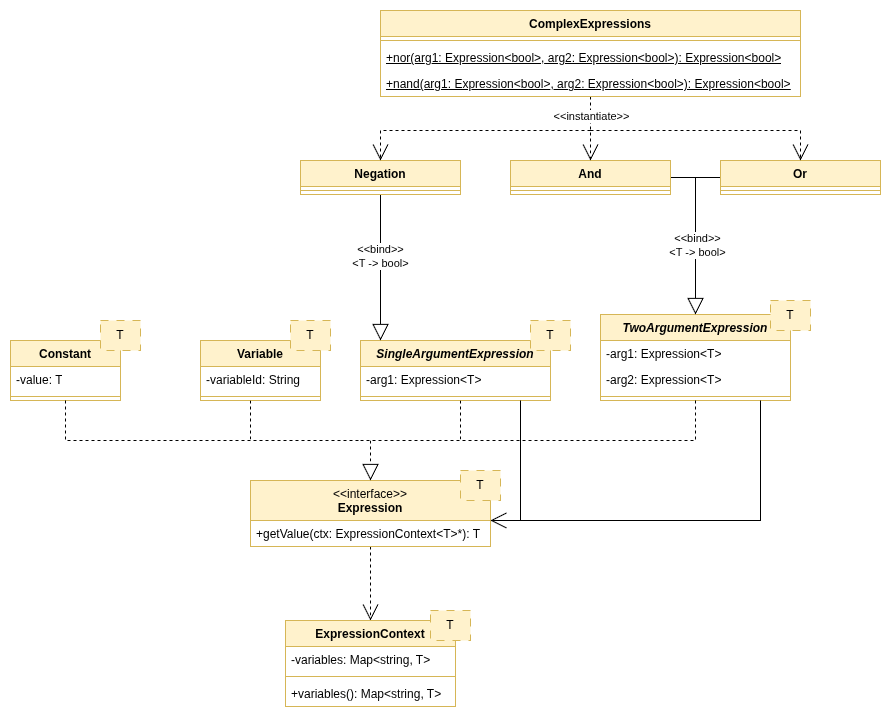

The diagram above was exported from draw.io. Its source (the exported page's mxGraphModel, read from the mxfile embedded in the PNG):
<mxGraphModel dx="1426" dy="753" grid="1" gridSize="10" guides="1" tooltips="1" connect="1" arrows="1" fold="1" page="1" pageScale="1" pageWidth="1200" pageHeight="1600" math="0" shadow="0">
  <root>
    <mxCell id="0" />
    <mxCell id="1" parent="0" />
    <mxCell id="KTukpD2BZ3IBSiJXzpQJ-16" style="edgeStyle=orthogonalEdgeStyle;rounded=0;orthogonalLoop=1;jettySize=auto;html=1;entryX=0.5;entryY=0;entryDx=0;entryDy=0;endSize=14;endArrow=open;endFill=0;dashed=1;" edge="1" parent="1" source="KTukpD2BZ3IBSiJXzpQJ-1" target="KTukpD2BZ3IBSiJXzpQJ-11">
      <mxGeometry relative="1" as="geometry" />
    </mxCell>
    <mxCell id="KTukpD2BZ3IBSiJXzpQJ-1" value="&lt;span style=&quot;font-weight: normal;&quot;&gt;&amp;lt;&amp;lt;interface&amp;gt;&amp;gt;&lt;/span&gt;&lt;div&gt;Expression&lt;/div&gt;" style="swimlane;fontStyle=1;align=center;verticalAlign=top;childLayout=stackLayout;horizontal=1;startSize=40;horizontalStack=0;resizeParent=1;resizeParentMax=0;resizeLast=0;collapsible=1;marginBottom=0;whiteSpace=wrap;html=1;fillColor=#fff2cc;strokeColor=#d6b656;" vertex="1" parent="1">
      <mxGeometry x="450" y="480" width="240" height="66" as="geometry" />
    </mxCell>
    <mxCell id="KTukpD2BZ3IBSiJXzpQJ-4" value="+getValue(ctx: ExpressionContext&amp;lt;T&amp;gt;*): T" style="text;strokeColor=none;fillColor=none;align=left;verticalAlign=top;spacingLeft=4;spacingRight=4;overflow=hidden;rotatable=0;points=[[0,0.5],[1,0.5]];portConstraint=eastwest;whiteSpace=wrap;html=1;" vertex="1" parent="KTukpD2BZ3IBSiJXzpQJ-1">
      <mxGeometry y="40" width="240" height="26" as="geometry" />
    </mxCell>
    <mxCell id="KTukpD2BZ3IBSiJXzpQJ-5" value="T" style="rounded=0;whiteSpace=wrap;html=1;dashed=1;dashPattern=8 8;fillColor=#fff2cc;strokeColor=#d6b656;" vertex="1" parent="1">
      <mxGeometry x="660" y="470" width="40" height="30" as="geometry" />
    </mxCell>
    <mxCell id="KTukpD2BZ3IBSiJXzpQJ-11" value="ExpressionContext" style="swimlane;fontStyle=1;align=center;verticalAlign=top;childLayout=stackLayout;horizontal=1;startSize=26;horizontalStack=0;resizeParent=1;resizeParentMax=0;resizeLast=0;collapsible=1;marginBottom=0;whiteSpace=wrap;html=1;fillColor=#fff2cc;strokeColor=#d6b656;" vertex="1" parent="1">
      <mxGeometry x="485" y="620" width="170" height="86" as="geometry" />
    </mxCell>
    <mxCell id="KTukpD2BZ3IBSiJXzpQJ-12" value="-variables: Map&amp;lt;string, T&amp;gt;" style="text;strokeColor=none;fillColor=none;align=left;verticalAlign=top;spacingLeft=4;spacingRight=4;overflow=hidden;rotatable=0;points=[[0,0.5],[1,0.5]];portConstraint=eastwest;whiteSpace=wrap;html=1;" vertex="1" parent="KTukpD2BZ3IBSiJXzpQJ-11">
      <mxGeometry y="26" width="170" height="26" as="geometry" />
    </mxCell>
    <mxCell id="KTukpD2BZ3IBSiJXzpQJ-13" value="" style="line;strokeWidth=1;fillColor=none;align=left;verticalAlign=middle;spacingTop=-1;spacingLeft=3;spacingRight=3;rotatable=0;labelPosition=right;points=[];portConstraint=eastwest;strokeColor=inherit;" vertex="1" parent="KTukpD2BZ3IBSiJXzpQJ-11">
      <mxGeometry y="52" width="170" height="8" as="geometry" />
    </mxCell>
    <mxCell id="KTukpD2BZ3IBSiJXzpQJ-14" value="+variables(): Map&amp;lt;string, T&amp;gt;" style="text;strokeColor=none;fillColor=none;align=left;verticalAlign=top;spacingLeft=4;spacingRight=4;overflow=hidden;rotatable=0;points=[[0,0.5],[1,0.5]];portConstraint=eastwest;whiteSpace=wrap;html=1;" vertex="1" parent="KTukpD2BZ3IBSiJXzpQJ-11">
      <mxGeometry y="60" width="170" height="26" as="geometry" />
    </mxCell>
    <mxCell id="KTukpD2BZ3IBSiJXzpQJ-17" value="T" style="rounded=0;whiteSpace=wrap;html=1;dashed=1;dashPattern=8 8;fillColor=#fff2cc;strokeColor=#d6b656;" vertex="1" parent="1">
      <mxGeometry x="630" y="610" width="40" height="30" as="geometry" />
    </mxCell>
    <mxCell id="KTukpD2BZ3IBSiJXzpQJ-19" value="Constant" style="swimlane;fontStyle=1;align=center;verticalAlign=top;childLayout=stackLayout;horizontal=1;startSize=26;horizontalStack=0;resizeParent=1;resizeParentMax=0;resizeLast=0;collapsible=1;marginBottom=0;whiteSpace=wrap;html=1;fillColor=#fff2cc;strokeColor=#d6b656;" vertex="1" parent="1">
      <mxGeometry x="210" y="340" width="110" height="60" as="geometry" />
    </mxCell>
    <mxCell id="KTukpD2BZ3IBSiJXzpQJ-20" value="-value: T" style="text;strokeColor=none;fillColor=none;align=left;verticalAlign=top;spacingLeft=4;spacingRight=4;overflow=hidden;rotatable=0;points=[[0,0.5],[1,0.5]];portConstraint=eastwest;whiteSpace=wrap;html=1;" vertex="1" parent="KTukpD2BZ3IBSiJXzpQJ-19">
      <mxGeometry y="26" width="110" height="26" as="geometry" />
    </mxCell>
    <mxCell id="KTukpD2BZ3IBSiJXzpQJ-21" value="" style="line;strokeWidth=1;fillColor=none;align=left;verticalAlign=middle;spacingTop=-1;spacingLeft=3;spacingRight=3;rotatable=0;labelPosition=right;points=[];portConstraint=eastwest;strokeColor=inherit;" vertex="1" parent="KTukpD2BZ3IBSiJXzpQJ-19">
      <mxGeometry y="52" width="110" height="8" as="geometry" />
    </mxCell>
    <mxCell id="KTukpD2BZ3IBSiJXzpQJ-24" value="T" style="rounded=0;whiteSpace=wrap;html=1;dashed=1;dashPattern=8 8;fillColor=#fff2cc;strokeColor=#d6b656;" vertex="1" parent="1">
      <mxGeometry x="300" y="320" width="40" height="30" as="geometry" />
    </mxCell>
    <mxCell id="KTukpD2BZ3IBSiJXzpQJ-25" value="Variable" style="swimlane;fontStyle=1;align=center;verticalAlign=top;childLayout=stackLayout;horizontal=1;startSize=26;horizontalStack=0;resizeParent=1;resizeParentMax=0;resizeLast=0;collapsible=1;marginBottom=0;whiteSpace=wrap;html=1;fillColor=#fff2cc;strokeColor=#d6b656;" vertex="1" parent="1">
      <mxGeometry x="400" y="340" width="120" height="60" as="geometry" />
    </mxCell>
    <mxCell id="KTukpD2BZ3IBSiJXzpQJ-26" value="-variableId: String" style="text;strokeColor=none;fillColor=none;align=left;verticalAlign=top;spacingLeft=4;spacingRight=4;overflow=hidden;rotatable=0;points=[[0,0.5],[1,0.5]];portConstraint=eastwest;whiteSpace=wrap;html=1;" vertex="1" parent="KTukpD2BZ3IBSiJXzpQJ-25">
      <mxGeometry y="26" width="120" height="26" as="geometry" />
    </mxCell>
    <mxCell id="KTukpD2BZ3IBSiJXzpQJ-27" value="" style="line;strokeWidth=1;fillColor=none;align=left;verticalAlign=middle;spacingTop=-1;spacingLeft=3;spacingRight=3;rotatable=0;labelPosition=right;points=[];portConstraint=eastwest;strokeColor=inherit;" vertex="1" parent="KTukpD2BZ3IBSiJXzpQJ-25">
      <mxGeometry y="52" width="120" height="8" as="geometry" />
    </mxCell>
    <mxCell id="KTukpD2BZ3IBSiJXzpQJ-29" value="T" style="rounded=0;whiteSpace=wrap;html=1;dashed=1;dashPattern=8 8;fillColor=#fff2cc;strokeColor=#d6b656;" vertex="1" parent="1">
      <mxGeometry x="490" y="320" width="40" height="30" as="geometry" />
    </mxCell>
    <mxCell id="KTukpD2BZ3IBSiJXzpQJ-30" value="&lt;i&gt;SingleArgumentExpression&lt;/i&gt;" style="swimlane;fontStyle=1;align=center;verticalAlign=top;childLayout=stackLayout;horizontal=1;startSize=26;horizontalStack=0;resizeParent=1;resizeParentMax=0;resizeLast=0;collapsible=1;marginBottom=0;whiteSpace=wrap;html=1;fillColor=#fff2cc;strokeColor=#d6b656;" vertex="1" parent="1">
      <mxGeometry x="560" y="340" width="190" height="60" as="geometry" />
    </mxCell>
    <mxCell id="KTukpD2BZ3IBSiJXzpQJ-31" value="-arg1: Expression&amp;lt;T&amp;gt;" style="text;strokeColor=none;fillColor=none;align=left;verticalAlign=top;spacingLeft=4;spacingRight=4;overflow=hidden;rotatable=0;points=[[0,0.5],[1,0.5]];portConstraint=eastwest;whiteSpace=wrap;html=1;" vertex="1" parent="KTukpD2BZ3IBSiJXzpQJ-30">
      <mxGeometry y="26" width="190" height="26" as="geometry" />
    </mxCell>
    <mxCell id="KTukpD2BZ3IBSiJXzpQJ-32" value="" style="line;strokeWidth=1;fillColor=none;align=left;verticalAlign=middle;spacingTop=-1;spacingLeft=3;spacingRight=3;rotatable=0;labelPosition=right;points=[];portConstraint=eastwest;strokeColor=inherit;" vertex="1" parent="KTukpD2BZ3IBSiJXzpQJ-30">
      <mxGeometry y="52" width="190" height="8" as="geometry" />
    </mxCell>
    <mxCell id="KTukpD2BZ3IBSiJXzpQJ-35" value="&lt;i&gt;TwoArgumentExpression&lt;/i&gt;" style="swimlane;fontStyle=1;align=center;verticalAlign=top;childLayout=stackLayout;horizontal=1;startSize=26;horizontalStack=0;resizeParent=1;resizeParentMax=0;resizeLast=0;collapsible=1;marginBottom=0;whiteSpace=wrap;html=1;fillColor=#fff2cc;strokeColor=#d6b656;" vertex="1" parent="1">
      <mxGeometry x="800" y="314" width="190" height="86" as="geometry" />
    </mxCell>
    <mxCell id="KTukpD2BZ3IBSiJXzpQJ-36" value="-arg1: Expression&amp;lt;T&amp;gt;" style="text;strokeColor=none;fillColor=none;align=left;verticalAlign=top;spacingLeft=4;spacingRight=4;overflow=hidden;rotatable=0;points=[[0,0.5],[1,0.5]];portConstraint=eastwest;whiteSpace=wrap;html=1;" vertex="1" parent="KTukpD2BZ3IBSiJXzpQJ-35">
      <mxGeometry y="26" width="190" height="26" as="geometry" />
    </mxCell>
    <mxCell id="KTukpD2BZ3IBSiJXzpQJ-37" value="-arg2: Expression&amp;lt;T&amp;gt;" style="text;strokeColor=none;fillColor=none;align=left;verticalAlign=top;spacingLeft=4;spacingRight=4;overflow=hidden;rotatable=0;points=[[0,0.5],[1,0.5]];portConstraint=eastwest;whiteSpace=wrap;html=1;" vertex="1" parent="KTukpD2BZ3IBSiJXzpQJ-35">
      <mxGeometry y="52" width="190" height="26" as="geometry" />
    </mxCell>
    <mxCell id="KTukpD2BZ3IBSiJXzpQJ-38" value="" style="line;strokeWidth=1;fillColor=none;align=left;verticalAlign=middle;spacingTop=-1;spacingLeft=3;spacingRight=3;rotatable=0;labelPosition=right;points=[];portConstraint=eastwest;strokeColor=inherit;" vertex="1" parent="KTukpD2BZ3IBSiJXzpQJ-35">
      <mxGeometry y="78" width="190" height="8" as="geometry" />
    </mxCell>
    <mxCell id="KTukpD2BZ3IBSiJXzpQJ-40" value="T" style="rounded=0;whiteSpace=wrap;html=1;dashed=1;dashPattern=8 8;fillColor=#fff2cc;strokeColor=#d6b656;" vertex="1" parent="1">
      <mxGeometry x="730" y="320" width="40" height="30" as="geometry" />
    </mxCell>
    <mxCell id="KTukpD2BZ3IBSiJXzpQJ-41" value="T" style="rounded=0;whiteSpace=wrap;html=1;dashed=1;dashPattern=8 8;fillColor=#fff2cc;strokeColor=#d6b656;" vertex="1" parent="1">
      <mxGeometry x="970" y="300" width="40" height="30" as="geometry" />
    </mxCell>
    <mxCell id="KTukpD2BZ3IBSiJXzpQJ-44" value="" style="endArrow=none;html=1;rounded=0;startFill=0;dashed=1;exitX=0.5;exitY=1;exitDx=0;exitDy=0;" edge="1" parent="1" source="KTukpD2BZ3IBSiJXzpQJ-19">
      <mxGeometry relative="1" as="geometry">
        <mxPoint x="280" y="400" as="sourcePoint" />
        <mxPoint x="560" y="440" as="targetPoint" />
        <Array as="points">
          <mxPoint x="265" y="420" />
          <mxPoint x="265" y="440" />
        </Array>
      </mxGeometry>
    </mxCell>
    <mxCell id="KTukpD2BZ3IBSiJXzpQJ-46" value="&lt;div&gt;&lt;br&gt;&lt;/div&gt;&lt;div&gt;&lt;br&gt;&lt;/div&gt;&lt;div&gt;&lt;br&gt;&lt;/div&gt;&lt;div&gt;&lt;br&gt;&lt;/div&gt;&lt;div&gt;&lt;br&gt;&lt;/div&gt;&lt;div&gt;&lt;br&gt;&lt;/div&gt;&lt;div&gt;&lt;br&gt;&lt;/div&gt;&lt;div&gt;&lt;br&gt;&lt;/div&gt;&lt;div&gt;&lt;br&gt;&lt;/div&gt;&lt;div&gt;&lt;br&gt;&lt;/div&gt;&lt;div&gt;&lt;br&gt;&lt;/div&gt;&lt;div&gt;&lt;br&gt;&lt;/div&gt;" style="endArrow=none;html=1;rounded=0;startFill=0;dashed=1;" edge="1" parent="1">
      <mxGeometry relative="1" as="geometry">
        <mxPoint x="450" y="400" as="sourcePoint" />
        <mxPoint x="450" y="440" as="targetPoint" />
      </mxGeometry>
    </mxCell>
    <mxCell id="KTukpD2BZ3IBSiJXzpQJ-48" value="" style="endArrow=none;html=1;rounded=0;startFill=0;dashed=1;" edge="1" parent="1">
      <mxGeometry relative="1" as="geometry">
        <mxPoint x="660" y="400" as="sourcePoint" />
        <mxPoint x="660" y="440" as="targetPoint" />
      </mxGeometry>
    </mxCell>
    <mxCell id="KTukpD2BZ3IBSiJXzpQJ-49" value="" style="endArrow=none;html=1;rounded=0;startFill=0;exitX=0.5;exitY=1;exitDx=0;exitDy=0;dashed=1;" edge="1" parent="1" source="KTukpD2BZ3IBSiJXzpQJ-35">
      <mxGeometry relative="1" as="geometry">
        <mxPoint x="290" y="410" as="sourcePoint" />
        <mxPoint x="560" y="440" as="targetPoint" />
        <Array as="points">
          <mxPoint x="895" y="440" />
        </Array>
      </mxGeometry>
    </mxCell>
    <mxCell id="KTukpD2BZ3IBSiJXzpQJ-50" value="" style="endArrow=block;html=1;rounded=0;entryX=0.5;entryY=0;entryDx=0;entryDy=0;dashed=1;endSize=14;endFill=0;" edge="1" parent="1" target="KTukpD2BZ3IBSiJXzpQJ-1">
      <mxGeometry relative="1" as="geometry">
        <mxPoint x="570" y="440" as="sourcePoint" />
        <mxPoint x="680" y="450" as="targetPoint" />
      </mxGeometry>
    </mxCell>
    <mxCell id="KTukpD2BZ3IBSiJXzpQJ-53" value="" style="endArrow=none;html=1;rounded=0;startFill=0;" edge="1" parent="1">
      <mxGeometry relative="1" as="geometry">
        <mxPoint x="720" y="400" as="sourcePoint" />
        <mxPoint x="720" y="520" as="targetPoint" />
      </mxGeometry>
    </mxCell>
    <mxCell id="KTukpD2BZ3IBSiJXzpQJ-55" value="" style="endArrow=none;html=1;rounded=0;startFill=0;entryX=0.842;entryY=1;entryDx=0;entryDy=0;entryPerimeter=0;" edge="1" parent="1" target="KTukpD2BZ3IBSiJXzpQJ-38">
      <mxGeometry relative="1" as="geometry">
        <mxPoint x="720" y="520" as="sourcePoint" />
        <mxPoint x="950" y="560" as="targetPoint" />
        <Array as="points">
          <mxPoint x="960" y="520" />
        </Array>
      </mxGeometry>
    </mxCell>
    <mxCell id="KTukpD2BZ3IBSiJXzpQJ-56" value="" style="endArrow=open;html=1;rounded=0;endSize=14;endFill=0;entryX=1;entryY=0;entryDx=0;entryDy=0;entryPerimeter=0;" edge="1" parent="1" target="KTukpD2BZ3IBSiJXzpQJ-4">
      <mxGeometry relative="1" as="geometry">
        <mxPoint x="720" y="520" as="sourcePoint" />
        <mxPoint x="830" y="520" as="targetPoint" />
      </mxGeometry>
    </mxCell>
    <mxCell id="KTukpD2BZ3IBSiJXzpQJ-61" style="edgeStyle=orthogonalEdgeStyle;rounded=0;orthogonalLoop=1;jettySize=auto;html=1;exitX=0.5;exitY=1;exitDx=0;exitDy=0;endSize=14;endArrow=block;endFill=0;" edge="1" parent="1" source="KTukpD2BZ3IBSiJXzpQJ-57">
      <mxGeometry relative="1" as="geometry">
        <mxPoint x="580" y="340" as="targetPoint" />
        <Array as="points">
          <mxPoint x="580" y="340" />
        </Array>
      </mxGeometry>
    </mxCell>
    <mxCell id="KTukpD2BZ3IBSiJXzpQJ-62" value="&amp;lt;&amp;lt;bind&amp;gt;&amp;gt;&lt;div&gt;&amp;lt;T -&amp;gt; bool&amp;gt;&lt;/div&gt;" style="edgeLabel;html=1;align=center;verticalAlign=middle;resizable=0;points=[];" vertex="1" connectable="0" parent="KTukpD2BZ3IBSiJXzpQJ-61">
      <mxGeometry x="-0.1636" y="-1" relative="1" as="geometry">
        <mxPoint as="offset" />
      </mxGeometry>
    </mxCell>
    <mxCell id="KTukpD2BZ3IBSiJXzpQJ-57" value="Negation" style="swimlane;fontStyle=1;align=center;verticalAlign=top;childLayout=stackLayout;horizontal=1;startSize=26;horizontalStack=0;resizeParent=1;resizeParentMax=0;resizeLast=0;collapsible=1;marginBottom=0;whiteSpace=wrap;html=1;fillColor=#fff2cc;strokeColor=#d6b656;" vertex="1" parent="1">
      <mxGeometry x="500" y="160" width="160" height="34" as="geometry" />
    </mxCell>
    <mxCell id="KTukpD2BZ3IBSiJXzpQJ-59" value="" style="line;strokeWidth=1;fillColor=none;align=left;verticalAlign=middle;spacingTop=-1;spacingLeft=3;spacingRight=3;rotatable=0;labelPosition=right;points=[];portConstraint=eastwest;strokeColor=inherit;" vertex="1" parent="KTukpD2BZ3IBSiJXzpQJ-57">
      <mxGeometry y="26" width="160" height="8" as="geometry" />
    </mxCell>
    <mxCell id="KTukpD2BZ3IBSiJXzpQJ-67" style="edgeStyle=orthogonalEdgeStyle;rounded=0;orthogonalLoop=1;jettySize=auto;html=1;exitX=1;exitY=0.5;exitDx=0;exitDy=0;entryX=0.5;entryY=0;entryDx=0;entryDy=0;endArrow=block;endFill=0;endSize=14;" edge="1" parent="1" source="KTukpD2BZ3IBSiJXzpQJ-63" target="KTukpD2BZ3IBSiJXzpQJ-35">
      <mxGeometry relative="1" as="geometry" />
    </mxCell>
    <mxCell id="KTukpD2BZ3IBSiJXzpQJ-70" value="&amp;lt;&amp;lt;bind&amp;gt;&amp;gt;&lt;div&gt;&amp;lt;T -&amp;gt; bool&amp;gt;&lt;/div&gt;" style="edgeLabel;html=1;align=center;verticalAlign=middle;resizable=0;points=[];" vertex="1" connectable="0" parent="KTukpD2BZ3IBSiJXzpQJ-67">
      <mxGeometry x="0.1413" y="1" relative="1" as="geometry">
        <mxPoint as="offset" />
      </mxGeometry>
    </mxCell>
    <mxCell id="KTukpD2BZ3IBSiJXzpQJ-63" value="And" style="swimlane;fontStyle=1;align=center;verticalAlign=top;childLayout=stackLayout;horizontal=1;startSize=26;horizontalStack=0;resizeParent=1;resizeParentMax=0;resizeLast=0;collapsible=1;marginBottom=0;whiteSpace=wrap;html=1;fillColor=#fff2cc;strokeColor=#d6b656;" vertex="1" parent="1">
      <mxGeometry x="710" y="160" width="160" height="34" as="geometry" />
    </mxCell>
    <mxCell id="KTukpD2BZ3IBSiJXzpQJ-64" value="" style="line;strokeWidth=1;fillColor=none;align=left;verticalAlign=middle;spacingTop=-1;spacingLeft=3;spacingRight=3;rotatable=0;labelPosition=right;points=[];portConstraint=eastwest;strokeColor=inherit;" vertex="1" parent="KTukpD2BZ3IBSiJXzpQJ-63">
      <mxGeometry y="26" width="160" height="8" as="geometry" />
    </mxCell>
    <mxCell id="KTukpD2BZ3IBSiJXzpQJ-69" style="edgeStyle=orthogonalEdgeStyle;rounded=0;orthogonalLoop=1;jettySize=auto;html=1;exitX=0;exitY=0.5;exitDx=0;exitDy=0;endArrow=none;startFill=0;" edge="1" parent="1" source="KTukpD2BZ3IBSiJXzpQJ-65">
      <mxGeometry relative="1" as="geometry">
        <mxPoint x="890" y="176.8620689655172" as="targetPoint" />
      </mxGeometry>
    </mxCell>
    <mxCell id="KTukpD2BZ3IBSiJXzpQJ-65" value="Or" style="swimlane;fontStyle=1;align=center;verticalAlign=top;childLayout=stackLayout;horizontal=1;startSize=26;horizontalStack=0;resizeParent=1;resizeParentMax=0;resizeLast=0;collapsible=1;marginBottom=0;whiteSpace=wrap;html=1;fillColor=#fff2cc;strokeColor=#d6b656;" vertex="1" parent="1">
      <mxGeometry x="920" y="160" width="160" height="34" as="geometry" />
    </mxCell>
    <mxCell id="KTukpD2BZ3IBSiJXzpQJ-66" value="" style="line;strokeWidth=1;fillColor=none;align=left;verticalAlign=middle;spacingTop=-1;spacingLeft=3;spacingRight=3;rotatable=0;labelPosition=right;points=[];portConstraint=eastwest;strokeColor=inherit;" vertex="1" parent="KTukpD2BZ3IBSiJXzpQJ-65">
      <mxGeometry y="26" width="160" height="8" as="geometry" />
    </mxCell>
    <mxCell id="KTukpD2BZ3IBSiJXzpQJ-77" style="edgeStyle=orthogonalEdgeStyle;rounded=0;orthogonalLoop=1;jettySize=auto;html=1;entryX=0.5;entryY=0;entryDx=0;entryDy=0;dashed=1;endArrow=open;endFill=0;endSize=14;" edge="1" parent="1" source="KTukpD2BZ3IBSiJXzpQJ-71" target="KTukpD2BZ3IBSiJXzpQJ-63">
      <mxGeometry relative="1" as="geometry" />
    </mxCell>
    <mxCell id="KTukpD2BZ3IBSiJXzpQJ-82" value="&amp;lt;&amp;lt;instantiate&amp;gt;&amp;gt;" style="edgeLabel;html=1;align=center;verticalAlign=middle;resizable=0;points=[];" vertex="1" connectable="0" parent="KTukpD2BZ3IBSiJXzpQJ-77">
      <mxGeometry x="-0.4127" relative="1" as="geometry">
        <mxPoint as="offset" />
      </mxGeometry>
    </mxCell>
    <mxCell id="KTukpD2BZ3IBSiJXzpQJ-71" value="ComplexExpressions" style="swimlane;fontStyle=1;align=center;verticalAlign=top;childLayout=stackLayout;horizontal=1;startSize=26;horizontalStack=0;resizeParent=1;resizeParentMax=0;resizeLast=0;collapsible=1;marginBottom=0;whiteSpace=wrap;html=1;fillColor=#fff2cc;strokeColor=#d6b656;" vertex="1" parent="1">
      <mxGeometry x="580" y="10" width="420" height="86" as="geometry" />
    </mxCell>
    <mxCell id="KTukpD2BZ3IBSiJXzpQJ-73" value="" style="line;strokeWidth=1;fillColor=none;align=left;verticalAlign=middle;spacingTop=-1;spacingLeft=3;spacingRight=3;rotatable=0;labelPosition=right;points=[];portConstraint=eastwest;strokeColor=inherit;" vertex="1" parent="KTukpD2BZ3IBSiJXzpQJ-71">
      <mxGeometry y="26" width="420" height="8" as="geometry" />
    </mxCell>
    <mxCell id="KTukpD2BZ3IBSiJXzpQJ-74" value="+nor(arg1: Expression&amp;lt;bool&amp;gt;, arg2: Expression&amp;lt;bool&amp;gt;): Expression&amp;lt;bool&amp;gt;" style="text;strokeColor=none;fillColor=none;align=left;verticalAlign=top;spacingLeft=4;spacingRight=4;overflow=hidden;rotatable=0;points=[[0,0.5],[1,0.5]];portConstraint=eastwest;whiteSpace=wrap;html=1;fontStyle=4" vertex="1" parent="KTukpD2BZ3IBSiJXzpQJ-71">
      <mxGeometry y="34" width="420" height="26" as="geometry" />
    </mxCell>
    <mxCell id="KTukpD2BZ3IBSiJXzpQJ-76" value="+nand(arg1: Expression&amp;lt;bool&amp;gt;, arg2: Expression&amp;lt;bool&amp;gt;): Expression&amp;lt;bool&amp;gt;" style="text;strokeColor=none;fillColor=none;align=left;verticalAlign=top;spacingLeft=4;spacingRight=4;overflow=hidden;rotatable=0;points=[[0,0.5],[1,0.5]];portConstraint=eastwest;whiteSpace=wrap;html=1;fontStyle=4" vertex="1" parent="KTukpD2BZ3IBSiJXzpQJ-71">
      <mxGeometry y="60" width="420" height="26" as="geometry" />
    </mxCell>
    <mxCell id="KTukpD2BZ3IBSiJXzpQJ-79" value="" style="endArrow=open;html=1;rounded=0;entryX=0.5;entryY=0;entryDx=0;entryDy=0;dashed=1;endFill=0;endSize=14;" edge="1" parent="1" target="KTukpD2BZ3IBSiJXzpQJ-57">
      <mxGeometry relative="1" as="geometry">
        <mxPoint x="790" y="130" as="sourcePoint" />
        <mxPoint x="730" y="130" as="targetPoint" />
        <Array as="points">
          <mxPoint x="690" y="130" />
          <mxPoint x="580" y="130" />
        </Array>
      </mxGeometry>
    </mxCell>
    <mxCell id="KTukpD2BZ3IBSiJXzpQJ-81" value="" style="endArrow=open;html=1;rounded=0;entryX=0.5;entryY=0;entryDx=0;entryDy=0;dashed=1;endFill=0;endSize=14;" edge="1" parent="1">
      <mxGeometry relative="1" as="geometry">
        <mxPoint x="790" y="130" as="sourcePoint" />
        <mxPoint x="1000" y="160" as="targetPoint" />
        <Array as="points">
          <mxPoint x="1000" y="130" />
        </Array>
      </mxGeometry>
    </mxCell>
  </root>
</mxGraphModel>